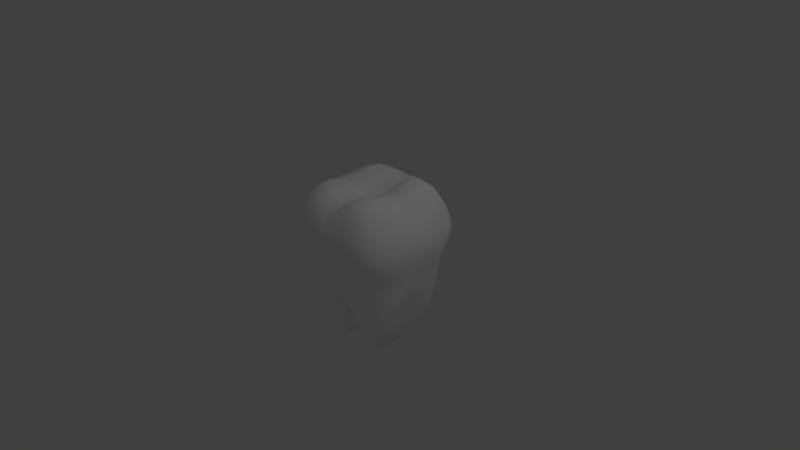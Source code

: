# Source: tooth.blend  (saved by Blender 2.67.0; exported with 4.5.12 LTS)
import bpy
from mathutils import Matrix  # noqa: F401  (used for matrix-valued properties, if any)

bpy.ops.wm.read_factory_settings(use_empty=True)
scene = bpy.context.scene
scene.name = 'Scene'

# ---- collections
col_collection_1 = bpy.data.collections.new('Collection 1'); scene.collection.children.link(col_collection_1)

# ---- materials (node trees are filled in below, after node groups)
mat_material = bpy.data.materials.new('Material')
mat_material.alpha_threshold = 0.0
mat_material.use_transparent_shadow = False
mat_material.diffuse_color = (1.0, 1.0, 1.0, 1.0)
mat_material.roughness = 0.5
mat_material.specular_intensity = 0.1
mat_material.line_color = (0.0, 0.0, 0.0, 1.0)

# ---- material node trees

# ---- world
world_world = bpy.data.worlds.new('World'); scene.world = world_world
world_world.color = (0.05088, 0.05088, 0.05088)
world_world.use_sun_shadow = False
world_world.sun_shadow_jitter_overblur = 0.0
world_world.cycles.sampling_method = 'MANUAL'
world_world.cycles.sample_map_resolution = 256

# ---- cameras
cam_camera = bpy.data.cameras.new('Camera')
cam_camera.clip_end = 100.0
cam_camera.lens = 35.0
cam_camera.sensor_width = 32.0
cam_camera.sensor_height = 18.0
cam_camera.ortho_scale = 7.314
cam_camera.dof.focus_distance = 0.0
cam_camera.dof.aperture_fstop = 128.0

# ---- lights
light_lamp = bpy.data.lights.new('Lamp', 'POINT')
light_lamp.transmission_factor = 0.0
light_lamp.cutoff_distance = 30.0
light_lamp.energy = 100.0
light_lamp.shadow_buffer_clip_start = 1.001
light_lamp.shadow_soft_size = 0.1
light_lamp.shadow_maximum_resolution = 0.006
light_lamp.use_absolute_resolution = True
light_lamp.cycles.use_multiple_importance_sampling = False

# ---- meshes
me_cube = bpy.data.meshes.new('Cube')
me_cube.from_pydata([(-0.7144, 0.5505, 0.6755), (-0.4711, 0.5379, -0.6317), (-0.426, 0.1415, -1.064), (-0.5367, 0.1689, 0.9443), (-0.6891, 0.4381, -0.1984), (-0.558, 0.7513, 0.2346), (-0.7805, 0.5288, 0.2347), (-0.8612, 0.1861, 0.233), (-0.8105, 0.1994, 0.6286), (-0.4952, 0.632, -0.1984), (-0.1796, 0.6883, -0.1713), (-0.1893, 0.5586, -0.5416), (-0.4356, 0.3798, -0.966), (-0.1701, 0.3681, -0.8747), (-0.1527, 0.1227, -1.011), (-0.1831, 0.1988, 0.8984), (-0.1375, 0.5681, 0.9666), (-0.433, 0.4958, 0.9894), (-0.5929, 0.416, -0.6317), (-0.6266, 0.1617, -0.5365), (-0.7576, 0.151, -0.1555), (-0.5191, 0.7458, 0.6749), (-0.1837, 0.8262, 0.6288), (-0.2007, 0.832, 0.2329), (-0.4504, 0.4678, -0.8013), (-0.5226, 0.3955, -0.8013), (-0.6437, 0.6751, 0.6703), (-0.4469, 0.6373, 0.8878), (-0.5824, 0.5019, 0.8884), (-0.5478, 0.4928, -0.6232), (-0.7291, 0.4603, 0.04049), (-0.5112, 0.6783, 0.04047), (-0.1839, 0.477, -0.6923), (-0.5365, 0.1563, -0.7488), (-0.6919, 0.6627, 0.2376), (-0.1477, 0.7178, 0.8557), (-0.6904, 0.1752, 0.8167), (-0.6117, 0.5546, -0.1936), (-0.809, 0.1541, 0.0516), (-0.1795, 0.7551, 0.04743), (-0.7925, 0.58, 0.4308), (-0.8749, 0.2127, 0.4161), (-0.8337, 0.3648, 0.2314), (-0.7602, 0.3869, 0.6687), (-0.489, 0.592, -0.4374), (-0.1874, 0.625, -0.3816), (-0.3483, 0.675, -0.1964), (-0.3544, 0.5577, -0.6177), (-0.4273, 0.2718, -1.072), (-0.1567, 0.2454, -1.008), (-0.3215, 0.3702, -1.024), (-0.2974, 0.127, -1.234), (-0.363, 0.1777, 0.9727), (-0.2801, 0.5215, 0.9963), (-0.1502, 0.3905, 0.9556), (-0.4665, 0.3351, 0.9966), (-0.6479, 0.433, -0.4374), (-0.6993, 0.1594, -0.3607), (-0.616, 0.3062, -0.6164), (-0.7352, 0.2983, -0.1925), (-0.5794, 0.7931, 0.4306), (-0.2124, 0.8715, 0.4163), (-0.3595, 0.7877, 0.6681), (-0.3904, 0.8045, 0.2313), (-0.5093, 0.4545, -0.7416), (-0.5584, 0.6073, 0.8274), (-0.6418, 0.5909, 0.04406), (-0.03837, 0.03086, -0.6207), (-0.05651, 0.05651, 0.7524), (-0.3425, 0.4752, -0.8018), (-0.5314, 0.2942, -0.816), (-0.71, 0.7105, 0.4315), (-0.2964, 0.6711, 0.8829), (-0.623, 0.3445, 0.8837), (-0.5858, 0.5298, -0.4309), (-0.782, 0.3077, 0.0397), (-0.3522, 0.7304, 0.03863), (-0.8424, 0.4109, 0.4264), (-0.3565, 0.6226, -0.4299), (-0.3027, 0.2513, -1.197), (-0.3044, 0.3525, 1.017), (-0.6832, 0.3076, -0.4247), (-0.4104, 0.842, 0.4262), (0.7144, 0.5505, 0.6755), (0.4711, 0.5379, -0.6317), (0.426, 0.1415, -1.064), (0.5367, 0.1689, 0.9266), (0.6891, 0.4381, -0.1984), (0.558, 0.7513, 0.2346), (0.7805, 0.5288, 0.2347), (0.8612, 0.1861, 0.233), (0.8105, 0.1994, 0.6286), (0.4952, 0.632, -0.1984), (0.1796, 0.6883, -0.1713), (0.1893, 0.5586, -0.5416), (0.4356, 0.3798, -0.966), (0.1701, 0.3681, -0.8747), (0.1527, 0.1227, -1.011), (0.1831, 0.1988, 0.92), (0.1375, 0.5681, 0.9666), (0.433, 0.4958, 0.9894), (0.5929, 0.416, -0.6317), (0.6266, 0.1617, -0.5365), (0.7576, 0.151, -0.1555), (0.5191, 0.7458, 0.6749), (0.1837, 0.8262, 0.6288), (0.2007, 0.832, 0.2329), (0.4504, 0.4678, -0.8013), (0.5226, 0.3955, -0.8013), (0.6437, 0.6751, 0.6703), (0.4469, 0.6373, 0.8878), (0.5824, 0.5019, 0.8884), (0.5478, 0.4928, -0.6232), (0.0, 0.3696, -0.6212), (0.0, 0.6251, 0.917), (0.7291, 0.4603, 0.04049), (0.5112, 0.6783, 0.04047), (0.0, 0.8629, 0.6124), (0.0, 0.6869, -0.1347), (0.1839, 0.477, -0.6923), (0.5365, 0.1563, -0.7488), (0.6919, 0.6627, 0.2376), (0.1477, 0.7178, 0.8557), (0.6904, 0.1752, 0.8167), (0.6117, 0.5546, -0.1936), (0.0, 0.1234, -0.5926), (0.0, 0.226, 0.7994), (0.809, 0.1541, 0.0516), (0.1795, 0.7551, 0.04743), (0.0, 0.8467, 0.2372), (0.0, 0.5502, -0.4345), (0.7925, 0.58, 0.4308), (0.8749, 0.2127, 0.4161), (0.8337, 0.3648, 0.2314), (0.7602, 0.3869, 0.6687), (0.489, 0.592, -0.4374), (0.1874, 0.625, -0.3816), (0.3483, 0.675, -0.1964), (0.3544, 0.5577, -0.6177), (0.4273, 0.2718, -1.072), (0.1567, 0.2454, -1.008), (0.3215, 0.3702, -1.024), (0.2974, 0.127, -1.234), (0.363, 0.1777, 0.9796), (0.2801, 0.5215, 0.9963), (0.1502, 0.3905, 0.9556), (0.4665, 0.3351, 0.9966), (0.6479, 0.433, -0.4374), (0.6993, 0.1594, -0.3607), (0.616, 0.3062, -0.6164), (0.7352, 0.2983, -0.1925), (0.5794, 0.7931, 0.4306), (0.2124, 0.8715, 0.4163), (0.3595, 0.7877, 0.6681), (0.3904, 0.8045, 0.2313), (0.5093, 0.4545, -0.7416), (0.5584, 0.6073, 0.8274), (0.0, 0.4761, -0.5277), (0.6418, 0.5909, 0.04406), (0.0, 0.7711, 0.8174), (0.03837, 0.03086, -0.6207), (0.05651, 0.05651, 0.7918), (0.0, 0.7662, 0.06156), (0.3425, 0.4752, -0.8018), (0.5314, 0.2942, -0.816), (0.71, 0.7105, 0.4315), (0.2964, 0.6711, 0.8829), (0.623, 0.3445, 0.8837), (0.5858, 0.5298, -0.4309), (0.0, 0.2467, -0.6608), (0.0, 0.4388, 0.8878), (0.782, 0.3077, 0.0397), (0.3522, 0.7304, 0.03863), (0.0, 0.8913, 0.4038), (0.0, 0.6133, -0.3129), (0.8424, 0.4109, 0.4264), (0.3565, 0.6226, -0.4299), (0.3027, 0.2513, -1.197), (0.3044, 0.3525, 1.017), (0.6832, 0.3076, -0.4247), (0.4104, 0.842, 0.4262), (-0.7144, -0.5505, 0.6755), (-0.4711, -0.5379, -0.6317), (-0.426, -0.1415, -1.064), (-0.5367, -0.1689, 0.9443), (-0.6891, -0.4381, -0.1984), (-0.558, -0.7513, 0.2346), (-0.7805, -0.5288, 0.2347), (-0.8612, -0.1861, 0.233), (-0.8105, -0.1994, 0.6286), (-0.4952, -0.632, -0.1984), (-0.1796, -0.6883, -0.1713), (-0.1893, -0.5586, -0.5416), (-0.4356, -0.3798, -0.966), (-0.1701, -0.3681, -0.8747), (-0.1527, -0.1227, -1.011), (-0.1831, -0.1988, 0.8984), (-0.1375, -0.5681, 0.9271), (-0.433, -0.4958, 0.9894), (-0.5929, -0.416, -0.6317), (-0.6266, -0.1617, -0.5365), (-0.7576, -0.151, -0.1555), (-0.5191, -0.7458, 0.6749), (-0.1837, -0.8262, 0.6288), (-0.2007, -0.832, 0.2329), (-0.4504, -0.4678, -0.8013), (-0.5226, -0.3955, -0.8013), (-0.6437, -0.6751, 0.6703), (-0.4469, -0.6373, 0.8878), (-0.5824, -0.5019, 0.8884), (-0.5478, -0.4928, -0.6232), (-0.4283, 0.0, -0.9992), (-0.226, 0.0, 0.8162), (-0.7291, -0.4603, 0.04049), (-0.6311, 0.0, -0.4242), (-0.876, 0.0, 0.237), (-0.5112, -0.6783, 0.04047), (-0.1839, -0.477, -0.6923), (-0.5365, -0.1563, -0.7488), (-0.6919, -0.6627, 0.2376), (-0.1477, -0.7178, 0.8168), (-0.6904, -0.1752, 0.8167), (-0.6117, -0.5546, -0.1936), (-0.1535, 0.0, -0.9494), (-0.6251, 0.0, 0.8949), (-0.809, -0.1541, 0.0516), (-0.7682, 0.0, -0.1029), (-0.8629, 0.0, 0.5718), (-0.1795, -0.7551, 0.04743), (-0.7925, -0.58, 0.4308), (-0.8749, -0.2127, 0.4161), (-0.8337, -0.3648, 0.2314), (-0.7602, -0.3869, 0.6687), (-0.489, -0.592, -0.4374), (-0.1874, -0.625, -0.3816), (-0.3483, -0.675, -0.1964), (-0.3544, -0.5577, -0.6177), (-0.4273, -0.2718, -1.072), (-0.1567, -0.2454, -1.008), (-0.3215, -0.3702, -1.024), (-0.2974, -0.127, -1.234), (-0.363, -0.1777, 0.9727), (-0.2801, -0.5215, 0.9963), (-0.1502, -0.3905, 0.9556), (-0.4665, -0.3351, 0.9966), (-0.6479, -0.433, -0.4374), (-0.6993, -0.1594, -0.3607), (-0.616, -0.3062, -0.6164), (-0.7352, -0.2983, -0.1925), (-0.5794, -0.7931, 0.4306), (-0.2124, -0.8715, 0.4163), (-0.3595, -0.7877, 0.6681), (-0.3904, -0.8045, 0.2313), (-0.5093, -0.4545, -0.7416), (-0.5584, -0.6073, 0.8274), (-0.5397, 0.0, -0.6408), (-0.6418, -0.5909, 0.04406), (-0.7711, 0.0, 0.7507), (-0.03837, -0.03086, -0.6207), (-0.05651, -0.05651, 0.7524), (-0.8231, 0.0, 0.06984), (-0.3425, -0.4752, -0.8018), (-0.5314, -0.2942, -0.816), (-0.71, -0.7105, 0.4315), (-0.2964, -0.6711, 0.8829), (-0.623, -0.3445, 0.8837), (-0.5858, -0.5298, -0.4309), (-0.2989, 0.0, -1.201), (-0.4388, 0.0, 0.9279), (-0.782, -0.3077, 0.0397), (-0.706, 0.0, -0.271), (-0.8986, 0.0, 0.4029), (-0.3522, -0.7304, 0.03863), (-0.8424, -0.4109, 0.4264), (-0.3565, -0.6226, -0.4299), (-0.3027, -0.2513, -1.197), (-0.3044, -0.3525, 1.017), (-0.6832, -0.3076, -0.4247), (-0.4104, -0.842, 0.4262), (0.7144, -0.5505, 0.6755), (0.4711, -0.5379, -0.6317), (0.426, -0.1415, -1.064), (0.5367, -0.1689, 0.9266), (0.6891, -0.4381, -0.1984), (0.558, -0.7513, 0.2346), (0.7805, -0.5288, 0.2347), (0.8612, -0.1861, 0.233), (0.8105, -0.1994, 0.6286), (0.4952, -0.632, -0.1984), (0.1796, -0.6883, -0.1713), (0.1893, -0.5586, -0.5416), (0.4356, -0.3798, -0.966), (0.1701, -0.3681, -0.8747), (0.1527, -0.1227, -1.011), (0.1831, -0.1988, 0.92), (0.1375, -0.5681, 0.9271), (0.433, -0.4958, 0.9894), (0.5929, -0.416, -0.6317), (0.6266, -0.1617, -0.5365), (0.7576, -0.151, -0.1555), (0.5191, -0.7458, 0.6749), (0.1837, -0.8262, 0.6288), (0.2007, -0.832, 0.2329), (0.4504, -0.4678, -0.8013), (0.5226, -0.3955, -0.8013), (0.6437, -0.6751, 0.6703), (0.4469, -0.6373, 0.8878), (0.5824, -0.5019, 0.8884), (0.5478, -0.4928, -0.6232), (0.4283, 0.0, -0.9992), (0.0, -0.3696, -0.6212), (0.0, -0.6251, 0.8197), (0.226, 0.0, 0.9054), (0.7291, -0.4603, 0.04049), (0.6311, 0.0, -0.4242), (0.876, 0.0, 0.237), (0.5112, -0.6783, 0.04047), (0.0, -0.8629, 0.5731), (0.0, -0.6869, -0.1347), (0.1839, -0.477, -0.6923), (0.5365, -0.1563, -0.7488), (0.6919, -0.6627, 0.2376), (0.1477, -0.7178, 0.8168), (0.6904, -0.1752, 0.8167), (0.6117, -0.5546, -0.1936), (0.1535, 0.0, -0.9494), (0.0, -0.1234, -0.5926), (0.0, -0.226, 0.7994), (0.6251, 0.0, 0.8565), (0.809, -0.1541, 0.0516), (0.7682, 0.0, -0.1029), (0.8629, 0.0, 0.5718), (0.1795, -0.7551, 0.04743), (0.0, -0.8467, 0.2372), (0.0, -0.5502, -0.4345), (0.7925, -0.58, 0.4308), (0.8749, -0.2127, 0.4161), (0.8337, -0.3648, 0.2314), (0.7602, -0.3869, 0.6687), (0.489, -0.592, -0.4374), (0.1874, -0.625, -0.3816), (0.3483, -0.675, -0.1964), (0.3544, -0.5577, -0.6177), (0.4273, -0.2718, -1.072), (0.1567, -0.2454, -1.008), (0.3215, -0.3702, -1.024), (0.2974, -0.127, -1.234), (0.363, -0.1777, 0.9796), (0.2801, -0.5215, 0.9963), (0.1502, -0.3905, 0.9556), (0.4665, -0.3351, 0.9966), (0.6479, -0.433, -0.4374), (0.6993, -0.1594, -0.3607), (0.616, -0.3062, -0.6164), (0.7352, -0.2983, -0.1925), (0.5794, -0.7931, 0.4306), (0.2124, -0.8715, 0.4163), (0.3595, -0.7877, 0.6681), (0.3904, -0.8045, 0.2313), (0.5093, -0.4545, -0.7416), (0.5584, -0.6073, 0.8274), (0.0, -0.4761, -0.5277), (0.5397, 0.0, -0.6408), (0.6418, -0.5909, 0.04406), (0.0, -0.7711, 0.7201), (0.7711, 0.0, 0.7184), (0.03837, -0.03086, -0.6207), (0.05651, -0.05651, 0.7918), (0.8231, 0.0, 0.06984), (0.0, -0.7662, 0.06156), (0.3425, -0.4752, -0.8018), (0.5314, -0.2942, -0.816), (0.71, -0.7105, 0.4315), (0.2964, -0.6711, 0.8829), (0.623, -0.3445, 0.8837), (0.5858, -0.5298, -0.4309), (0.2989, 0.0, -1.201), (0.0, -0.2467, -0.6608), (0.0, -0.4388, 0.8525), (0.4388, 0.0, 0.9578), (0.782, -0.3077, 0.0397), (0.706, 0.0, -0.271), (0.8986, 0.0, 0.4029), (0.3522, -0.7304, 0.03863), (0.0, -0.8913, 0.4038), (0.0, -0.6133, -0.3129), (0.8424, -0.4109, 0.4264), (0.3565, -0.6226, -0.4299), (0.3027, -0.2513, -1.197), (0.3044, -0.3525, 1.017), (0.6832, -0.3076, -0.4247), (0.4104, -0.842, 0.4262)], [], [(0, 40, 77, 43), (0, 43, 73, 28), (0, 28, 65, 26), (0, 26, 71, 40), (1, 44, 78, 47), (1, 47, 69, 24), (1, 24, 64, 29), (1, 29, 74, 44), (2, 48, 79, 51), (2, 51, 267, 211), (2, 211, 255, 33), (2, 33, 70, 48), (3, 52, 80, 55), (3, 55, 73, 36), (3, 36, 257, 224), (3, 224, 268, 52), (4, 56, 81, 59), (4, 59, 75, 30), (4, 30, 66, 37), (4, 37, 74, 56), (5, 60, 82, 63), (5, 63, 76, 31), (5, 31, 66, 34), (5, 34, 71, 60), (6, 30, 75, 42), (6, 42, 77, 40), (6, 40, 71, 34), (6, 34, 66, 30), (7, 38, 260, 215), (7, 215, 271, 41), (7, 41, 77, 42), (7, 42, 75, 38), (8, 41, 271, 227), (8, 227, 257, 36), (8, 36, 73, 43), (8, 43, 77, 41), (9, 31, 76, 46), (9, 46, 78, 44), (9, 44, 74, 37), (9, 37, 66, 31), (10, 39, 162, 118), (10, 118, 174, 45), (10, 45, 78, 46), (10, 46, 76, 39), (11, 45, 174, 130), (11, 130, 157, 32), (11, 32, 69, 47), (11, 47, 78, 45), (12, 24, 69, 50), (12, 50, 79, 48), (12, 48, 70, 25), (12, 25, 64, 24), (13, 32, 157, 113), (13, 113, 169, 49), (13, 49, 79, 50), (13, 50, 69, 32), (14, 49, 169, 125), (14, 125, 67, 223), (14, 223, 267, 51), (14, 51, 79, 49), (15, 126, 170, 54), (15, 54, 80, 52), (15, 52, 268, 212), (15, 212, 68, 126), (16, 114, 159, 35), (16, 35, 72, 53), (16, 53, 80, 54), (16, 54, 170, 114), (17, 53, 72, 27), (17, 27, 65, 28), (17, 28, 73, 55), (17, 55, 80, 53), (18, 25, 70, 58), (18, 58, 81, 56), (18, 56, 74, 29), (18, 29, 64, 25), (19, 33, 255, 214), (19, 214, 270, 57), (19, 57, 81, 58), (19, 58, 70, 33), (20, 57, 270, 226), (20, 226, 260, 38), (20, 38, 75, 59), (20, 59, 81, 57), (21, 27, 72, 62), (21, 62, 82, 60), (21, 60, 71, 26), (21, 26, 65, 27), (22, 35, 159, 117), (22, 117, 173, 61), (22, 61, 82, 62), (22, 62, 72, 35), (23, 61, 173, 129), (23, 129, 162, 39), (23, 39, 76, 63), (23, 63, 82, 61), (83, 134, 175, 131), (83, 111, 167, 134), (83, 109, 156, 111), (83, 131, 165, 109), (84, 138, 176, 135), (84, 107, 163, 138), (84, 112, 155, 107), (84, 135, 168, 112), (85, 142, 177, 139), (85, 309, 376, 142), (85, 120, 362, 309), (85, 139, 164, 120), (86, 146, 178, 143), (86, 123, 167, 146), (86, 328, 365, 123), (86, 143, 379, 328), (87, 150, 179, 147), (87, 115, 171, 150), (87, 124, 158, 115), (87, 147, 168, 124), (88, 154, 180, 151), (88, 116, 172, 154), (88, 121, 158, 116), (88, 151, 165, 121), (89, 133, 171, 115), (89, 131, 175, 133), (89, 121, 165, 131), (89, 115, 158, 121), (90, 315, 368, 127), (90, 132, 382, 315), (90, 133, 175, 132), (90, 127, 171, 133), (91, 331, 382, 132), (91, 123, 365, 331), (91, 134, 167, 123), (91, 132, 175, 134), (92, 137, 172, 116), (92, 135, 176, 137), (92, 124, 168, 135), (92, 116, 158, 124), (93, 118, 162, 128), (93, 136, 174, 118), (93, 137, 176, 136), (93, 128, 172, 137), (94, 130, 174, 136), (94, 119, 157, 130), (94, 138, 163, 119), (94, 136, 176, 138), (95, 141, 163, 107), (95, 139, 177, 141), (95, 108, 164, 139), (95, 107, 155, 108), (96, 113, 157, 119), (96, 140, 169, 113), (96, 141, 177, 140), (96, 119, 163, 141), (97, 125, 169, 140), (97, 325, 160, 125), (97, 142, 376, 325), (97, 140, 177, 142), (98, 145, 170, 126), (98, 143, 178, 145), (98, 312, 379, 143), (98, 126, 161, 312), (99, 122, 159, 114), (99, 144, 166, 122), (99, 145, 178, 144), (99, 114, 170, 145), (100, 110, 166, 144), (100, 111, 156, 110), (100, 146, 167, 111), (100, 144, 178, 146), (101, 149, 164, 108), (101, 147, 179, 149), (101, 112, 168, 147), (101, 108, 155, 112), (102, 314, 362, 120), (102, 148, 381, 314), (102, 149, 179, 148), (102, 120, 164, 149), (103, 330, 381, 148), (103, 127, 368, 330), (103, 150, 171, 127), (103, 148, 179, 150), (104, 153, 166, 110), (104, 151, 180, 153), (104, 109, 165, 151), (104, 110, 156, 109), (105, 117, 159, 122), (105, 152, 173, 117), (105, 153, 180, 152), (105, 122, 166, 153), (106, 129, 173, 152), (106, 128, 162, 129), (106, 154, 172, 128), (106, 152, 180, 154), (181, 232, 273, 229), (181, 209, 265, 232), (181, 207, 254, 209), (181, 229, 263, 207), (182, 236, 274, 233), (182, 205, 261, 236), (182, 210, 253, 205), (182, 233, 266, 210), (183, 240, 275, 237), (183, 211, 267, 240), (183, 218, 255, 211), (183, 237, 262, 218), (184, 244, 276, 241), (184, 221, 265, 244), (184, 224, 257, 221), (184, 241, 268, 224), (185, 248, 277, 245), (185, 213, 269, 248), (185, 222, 256, 213), (185, 245, 266, 222), (186, 252, 278, 249), (186, 216, 272, 252), (186, 219, 256, 216), (186, 249, 263, 219), (187, 231, 269, 213), (187, 229, 273, 231), (187, 219, 263, 229), (187, 213, 256, 219), (188, 215, 260, 225), (188, 230, 271, 215), (188, 231, 273, 230), (188, 225, 269, 231), (189, 227, 271, 230), (189, 221, 257, 227), (189, 232, 265, 221), (189, 230, 273, 232), (190, 235, 272, 216), (190, 233, 274, 235), (190, 222, 266, 233), (190, 216, 256, 222), (191, 318, 369, 228), (191, 234, 385, 318), (191, 235, 274, 234), (191, 228, 272, 235), (192, 334, 385, 234), (192, 217, 361, 334), (192, 236, 261, 217), (192, 234, 274, 236), (193, 239, 261, 205), (193, 237, 275, 239), (193, 206, 262, 237), (193, 205, 253, 206), (194, 310, 361, 217), (194, 238, 377, 310), (194, 239, 275, 238), (194, 217, 261, 239), (195, 326, 377, 238), (195, 223, 258, 326), (195, 240, 267, 223), (195, 238, 275, 240), (196, 243, 378, 327), (196, 241, 276, 243), (196, 212, 268, 241), (196, 327, 259, 212), (197, 220, 364, 311), (197, 242, 264, 220), (197, 243, 276, 242), (197, 311, 378, 243), (198, 208, 264, 242), (198, 209, 254, 208), (198, 244, 265, 209), (198, 242, 276, 244), (199, 247, 262, 206), (199, 245, 277, 247), (199, 210, 266, 245), (199, 206, 253, 210), (200, 214, 255, 218), (200, 246, 270, 214), (200, 247, 277, 246), (200, 218, 262, 247), (201, 226, 270, 246), (201, 225, 260, 226), (201, 248, 269, 225), (201, 246, 277, 248), (202, 251, 264, 208), (202, 249, 278, 251), (202, 207, 263, 249), (202, 208, 254, 207), (203, 317, 364, 220), (203, 250, 384, 317), (203, 251, 278, 250), (203, 220, 264, 251), (204, 333, 384, 250), (204, 228, 369, 333), (204, 252, 272, 228), (204, 250, 278, 252), (279, 335, 386, 338), (279, 338, 374, 307), (279, 307, 360, 305), (279, 305, 372, 335), (280, 339, 387, 342), (280, 342, 370, 303), (280, 303, 359, 308), (280, 308, 375, 339), (281, 343, 388, 346), (281, 346, 376, 309), (281, 309, 362, 320), (281, 320, 371, 343), (282, 347, 389, 350), (282, 350, 374, 323), (282, 323, 365, 328), (282, 328, 379, 347), (283, 351, 390, 354), (283, 354, 380, 313), (283, 313, 363, 324), (283, 324, 375, 351), (284, 355, 391, 358), (284, 358, 383, 316), (284, 316, 363, 321), (284, 321, 372, 355), (285, 313, 380, 337), (285, 337, 386, 335), (285, 335, 372, 321), (285, 321, 363, 313), (286, 329, 368, 315), (286, 315, 382, 336), (286, 336, 386, 337), (286, 337, 380, 329), (287, 336, 382, 331), (287, 331, 365, 323), (287, 323, 374, 338), (287, 338, 386, 336), (288, 316, 383, 341), (288, 341, 387, 339), (288, 339, 375, 324), (288, 324, 363, 316), (289, 332, 369, 318), (289, 318, 385, 340), (289, 340, 387, 341), (289, 341, 383, 332), (290, 340, 385, 334), (290, 334, 361, 319), (290, 319, 370, 342), (290, 342, 387, 340), (291, 303, 370, 345), (291, 345, 388, 343), (291, 343, 371, 304), (291, 304, 359, 303), (292, 319, 361, 310), (292, 310, 377, 344), (292, 344, 388, 345), (292, 345, 370, 319), (293, 344, 377, 326), (293, 326, 366, 325), (293, 325, 376, 346), (293, 346, 388, 344), (294, 327, 378, 349), (294, 349, 389, 347), (294, 347, 379, 312), (294, 312, 367, 327), (295, 311, 364, 322), (295, 322, 373, 348), (295, 348, 389, 349), (295, 349, 378, 311), (296, 348, 373, 306), (296, 306, 360, 307), (296, 307, 374, 350), (296, 350, 389, 348), (297, 304, 371, 353), (297, 353, 390, 351), (297, 351, 375, 308), (297, 308, 359, 304), (298, 320, 362, 314), (298, 314, 381, 352), (298, 352, 390, 353), (298, 353, 371, 320), (299, 352, 381, 330), (299, 330, 368, 329), (299, 329, 380, 354), (299, 354, 390, 352), (300, 306, 373, 357), (300, 357, 391, 355), (300, 355, 372, 305), (300, 305, 360, 306), (301, 322, 364, 317), (301, 317, 384, 356), (301, 356, 391, 357), (301, 357, 373, 322), (302, 356, 384, 333), (302, 333, 369, 332), (302, 332, 383, 358), (302, 358, 391, 356), (212, 259, 68), (327, 367, 259), (367, 312, 161), (161, 126, 68), (161, 68, 259, 367), (67, 258, 366, 160), (258, 223, 67), (325, 366, 160), (366, 326, 258), (125, 160, 67)])
me_cube.polygons.foreach_set('use_smooth', [1, 1, 1, 1, 1, 1, 1, 1, 1, 1, 1, 1, 1, 1, 1, 1, 1, 1, 1, 1, 1, 1, 1, 1, 1, 1, 1, 1, 1, 1, 1, 1, 1, 1, 1, 1, 1, 1, 1, 1, 1, 1, 1, 1, 1, 1, 1, 1, 1, 1, 1, 1, 1, 1, 1, 1, 1, 1, 1, 1, 1, 1, 1, 1, 1, 1, 1, 1, 1, 1, 1, 1, 1, 1, 1, 1, 1, 1, 1, 1, 1, 1, 1, 1, 1, 1, 1, 1, 1, 1, 1, 1, 1, 1, 1, 1, 1, 1, 1, 1, 1, 1, 1, 1, 1, 1, 1, 1, 1, 1, 1, 1, 1, 1, 1, 1, 1, 1, 1, 1, 1, 1, 1, 1, 1, 1, 1, 1, 1, 1, 1, 1, 1, 1, 1, 1, 1, 1, 1, 1, 1, 1, 1, 1, 1, 1, 1, 1, 1, 1, 1, 1, 1, 1, 1, 1, 1, 1, 1, 1, 1, 1, 1, 1, 1, 1, 1, 1, 1, 1, 1, 1, 1, 1, 1, 1, 1, 1, 1, 1, 1, 1, 1, 1, 1, 1, 1, 1, 1, 1, 1, 1, 1, 1, 1, 1, 1, 1, 1, 1, 1, 1, 1, 1, 1, 1, 1, 1, 1, 1, 1, 1, 1, 1, 1, 1, 1, 1, 1, 1, 1, 1, 1, 1, 1, 1, 1, 1, 1, 1, 1, 1, 1, 1, 1, 1, 1, 1, 1, 1, 1, 1, 1, 1, 1, 1, 1, 1, 1, 1, 1, 1, 1, 1, 1, 1, 1, 1, 1, 1, 1, 1, 1, 1, 1, 1, 1, 1, 1, 1, 1, 1, 1, 1, 1, 1, 1, 1, 1, 1, 1, 1, 1, 1, 1, 1, 1, 1, 1, 1, 1, 1, 1, 1, 1, 1, 1, 1, 1, 1, 1, 1, 1, 1, 1, 1, 1, 1, 1, 1, 1, 1, 1, 1, 1, 1, 1, 1, 1, 1, 1, 1, 1, 1, 1, 1, 1, 1, 1, 1, 1, 1, 1, 1, 1, 1, 1, 1, 1, 1, 1, 1, 1, 1, 1, 1, 1, 1, 1, 1, 1, 1, 1, 1, 1, 1, 1, 1, 1, 1, 1, 1, 1, 1, 1, 1, 1, 1, 1, 1, 1, 1, 1, 1, 1, 1, 1, 1, 1, 1, 1, 1, 1, 1, 1, 1, 1, 1, 1, 0, 1, 1, 1, 1])
me_cube.materials.append(mat_material)
me_cube.use_remesh_preserve_volume = False
me_cube.use_remesh_preserve_attributes = False
me_cube.use_mirror_vertex_groups = False
me_cube.update()

# ---- objects
ob_cube = bpy.data.objects.new('Cube', me_cube)
ob_lamp = bpy.data.objects.new('Lamp', light_lamp)
ob_camera = bpy.data.objects.new('Camera', cam_camera)

# ---- transforms, parenting, visibility, modifiers, constraints
ob_cube.location = (0.0, 0.0, 0.0)
ob_cube.lock_rotations_4d = False
ob_cube.empty_display_type = 'ARROWS'
ob_cube.lineart.crease_threshold = 0.0
ob_lamp.location = (4.076, 1.005, 5.904)
ob_lamp.rotation_euler = (0.6503, 0.05522, 1.866)
ob_lamp.lock_rotations_4d = False
ob_lamp.empty_display_type = 'ARROWS'
ob_lamp.color = (0.0, 0.0, 0.0, 0.0)
ob_lamp.lineart.crease_threshold = 0.0
ob_camera.location = (7.481, -6.508, 5.344)
ob_camera.rotation_euler = (1.109, 0.01082, 0.8149)
ob_camera.lock_rotations_4d = False
ob_camera.empty_display_type = 'ARROWS'
ob_camera.color = (0.0, 0.0, 0.0, 0.0)
ob_camera.display_type = 'WIRE'
ob_camera.lineart.crease_threshold = 0.0

# ---- collection membership
col_collection_1.objects.link(ob_cube)
col_collection_1.objects.link(ob_lamp)
col_collection_1.objects.link(ob_camera)

# ---- scene / render settings (as saved in the file)
scene.camera = ob_camera
scene.frame_start = 1; scene.frame_end = 250; scene.frame_set(198)
scene.render.engine = 'BLENDER_EEVEE_NEXT'
scene.render.image_settings.color_mode = 'RGB'
scene.render.image_settings.compression = 90
scene.render.resolution_percentage = 50
scene.render.dither_intensity = 0.0
scene.cycles.use_denoising = False
scene.cycles.samples = 10
scene.cycles.sampling_pattern = 'TABULATED_SOBOL'
scene.cycles.light_sampling_threshold = 0.0
scene.cycles.use_adaptive_sampling = False
scene.cycles.use_light_tree = False
scene.cycles.blur_glossy = 0.0
scene.cycles.volume_bounces = 1
scene.cycles.pixel_filter_type = 'GAUSSIAN'
scene.cycles.sample_clamp_indirect = 0.0
scene.view_settings.view_transform = 'Standard'
bpy.context.view_layer.update()
